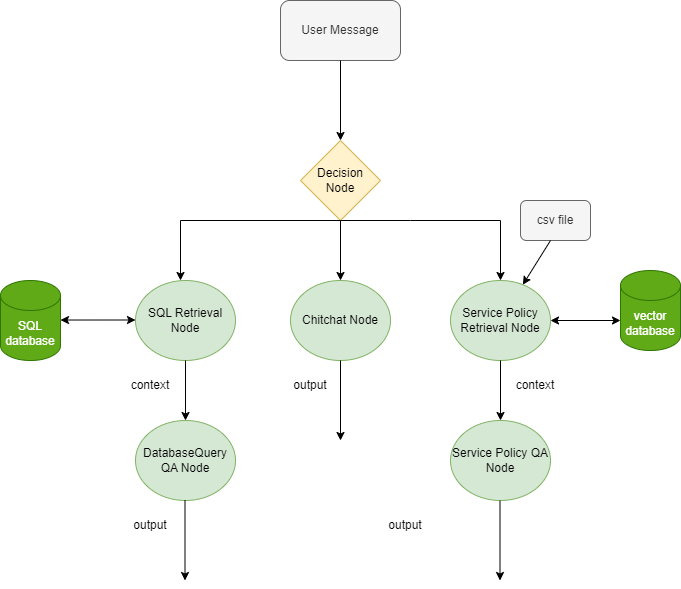

The diagram above was exported from draw.io. Its source (the exported page's mxGraphModel, read from the mxfile embedded in the PNG):
<mxGraphModel dx="748" dy="529" grid="1" gridSize="10" guides="1" tooltips="1" connect="1" arrows="1" fold="1" page="1" pageScale="1" pageWidth="850" pageHeight="1100" math="0" shadow="0">
  <root>
    <mxCell id="0" />
    <mxCell id="1" parent="0" />
    <mxCell id="pjR3oexJtApu1DovnSgU-1" value="User Message" style="rounded=1;whiteSpace=wrap;html=1;fillColor=#f5f5f5;fontColor=#333333;strokeColor=#666666;" parent="1" vertex="1">
      <mxGeometry x="330" y="40" width="120" height="60" as="geometry" />
    </mxCell>
    <mxCell id="941ZHmI8fo1P0zgA8IeR-1" value="" style="endArrow=classic;html=1;rounded=0;exitX=0.5;exitY=1;exitDx=0;exitDy=0;" parent="1" source="pjR3oexJtApu1DovnSgU-1" edge="1">
      <mxGeometry width="50" height="50" relative="1" as="geometry">
        <mxPoint x="370" y="300" as="sourcePoint" />
        <mxPoint x="390" y="180" as="targetPoint" />
      </mxGeometry>
    </mxCell>
    <mxCell id="941ZHmI8fo1P0zgA8IeR-2" value="Decision Node" style="rhombus;whiteSpace=wrap;html=1;fillColor=#fff2cc;strokeColor=#d6b656;" parent="1" vertex="1">
      <mxGeometry x="350" y="180" width="80" height="80" as="geometry" />
    </mxCell>
    <mxCell id="941ZHmI8fo1P0zgA8IeR-3" value="" style="endArrow=classic;html=1;rounded=0;exitX=0.5;exitY=1;exitDx=0;exitDy=0;" parent="1" edge="1">
      <mxGeometry width="50" height="50" relative="1" as="geometry">
        <mxPoint x="460" y="260" as="sourcePoint" />
        <mxPoint x="390" y="320" as="targetPoint" />
        <Array as="points">
          <mxPoint x="390" y="260" />
        </Array>
      </mxGeometry>
    </mxCell>
    <mxCell id="941ZHmI8fo1P0zgA8IeR-4" value="" style="endArrow=classic;html=1;rounded=0;exitX=0.5;exitY=1;exitDx=0;exitDy=0;" parent="1" edge="1">
      <mxGeometry width="50" height="50" relative="1" as="geometry">
        <mxPoint x="460" y="260" as="sourcePoint" />
        <mxPoint x="550" y="320" as="targetPoint" />
        <Array as="points">
          <mxPoint x="550" y="260" />
        </Array>
      </mxGeometry>
    </mxCell>
    <mxCell id="941ZHmI8fo1P0zgA8IeR-5" value="Chitchat Node" style="ellipse;whiteSpace=wrap;html=1;fillColor=#d5e8d4;strokeColor=#82b366;" parent="1" vertex="1">
      <mxGeometry x="340" y="320" width="100" height="80" as="geometry" />
    </mxCell>
    <mxCell id="F1x3W2qaycGJK5jE-vbI-1" value="Service Policy Retrieval Node" style="ellipse;whiteSpace=wrap;html=1;fillColor=#d5e8d4;strokeColor=#82b366;" vertex="1" parent="1">
      <mxGeometry x="500" y="320" width="100" height="80" as="geometry" />
    </mxCell>
    <mxCell id="F1x3W2qaycGJK5jE-vbI-2" value="" style="endArrow=classic;startArrow=classic;html=1;rounded=0;" edge="1" parent="1">
      <mxGeometry width="50" height="50" relative="1" as="geometry">
        <mxPoint x="600" y="360" as="sourcePoint" />
        <mxPoint x="670" y="360" as="targetPoint" />
      </mxGeometry>
    </mxCell>
    <mxCell id="F1x3W2qaycGJK5jE-vbI-3" value="vector database" style="shape=cylinder3;whiteSpace=wrap;html=1;boundedLbl=1;backgroundOutline=1;size=15;fillColor=#60a917;strokeColor=#2D7600;fontColor=#ffffff;" vertex="1" parent="1">
      <mxGeometry x="670" y="310" width="60" height="80" as="geometry" />
    </mxCell>
    <mxCell id="F1x3W2qaycGJK5jE-vbI-4" value="csv file" style="rounded=1;whiteSpace=wrap;html=1;fillColor=#f5f5f5;fontColor=#333333;strokeColor=#666666;" vertex="1" parent="1">
      <mxGeometry x="570" y="240" width="70" height="40" as="geometry" />
    </mxCell>
    <mxCell id="F1x3W2qaycGJK5jE-vbI-5" value="" style="endArrow=classic;html=1;rounded=0;" edge="1" parent="1" target="F1x3W2qaycGJK5jE-vbI-1">
      <mxGeometry width="50" height="50" relative="1" as="geometry">
        <mxPoint x="600" y="280" as="sourcePoint" />
        <mxPoint x="480" y="250" as="targetPoint" />
      </mxGeometry>
    </mxCell>
    <mxCell id="F1x3W2qaycGJK5jE-vbI-6" value="" style="endArrow=classic;html=1;rounded=0;exitX=0.5;exitY=1;exitDx=0;exitDy=0;" edge="1" parent="1" source="F1x3W2qaycGJK5jE-vbI-1">
      <mxGeometry width="50" height="50" relative="1" as="geometry">
        <mxPoint x="430" y="460" as="sourcePoint" />
        <mxPoint x="550" y="460" as="targetPoint" />
      </mxGeometry>
    </mxCell>
    <mxCell id="F1x3W2qaycGJK5jE-vbI-8" value="Service Policy&amp;nbsp;QA Node" style="ellipse;whiteSpace=wrap;html=1;fillColor=#d5e8d4;strokeColor=#82b366;" vertex="1" parent="1">
      <mxGeometry x="500" y="460" width="100" height="80" as="geometry" />
    </mxCell>
    <mxCell id="F1x3W2qaycGJK5jE-vbI-9" value="" style="endArrow=classic;html=1;rounded=0;exitX=0.5;exitY=1;exitDx=0;exitDy=0;" edge="1" parent="1" source="941ZHmI8fo1P0zgA8IeR-5">
      <mxGeometry width="50" height="50" relative="1" as="geometry">
        <mxPoint x="430" y="510" as="sourcePoint" />
        <mxPoint x="390" y="480" as="targetPoint" />
      </mxGeometry>
    </mxCell>
    <mxCell id="F1x3W2qaycGJK5jE-vbI-10" value="output" style="text;html=1;align=center;verticalAlign=middle;whiteSpace=wrap;rounded=0;" vertex="1" parent="1">
      <mxGeometry x="330" y="410" width="60" height="30" as="geometry" />
    </mxCell>
    <mxCell id="F1x3W2qaycGJK5jE-vbI-11" value="" style="endArrow=classic;html=1;rounded=0;exitX=0.5;exitY=1;exitDx=0;exitDy=0;" edge="1" parent="1">
      <mxGeometry width="50" height="50" relative="1" as="geometry">
        <mxPoint x="549.5" y="540" as="sourcePoint" />
        <mxPoint x="549.5" y="620" as="targetPoint" />
      </mxGeometry>
    </mxCell>
    <mxCell id="F1x3W2qaycGJK5jE-vbI-12" value="output" style="text;html=1;align=center;verticalAlign=middle;whiteSpace=wrap;rounded=0;" vertex="1" parent="1">
      <mxGeometry x="425" y="550" width="60" height="30" as="geometry" />
    </mxCell>
    <mxCell id="F1x3W2qaycGJK5jE-vbI-13" value="context" style="text;html=1;align=center;verticalAlign=middle;whiteSpace=wrap;rounded=0;" vertex="1" parent="1">
      <mxGeometry x="555" y="410" width="60" height="30" as="geometry" />
    </mxCell>
    <mxCell id="F1x3W2qaycGJK5jE-vbI-14" value="" style="endArrow=classic;html=1;rounded=0;exitX=0.5;exitY=1;exitDx=0;exitDy=0;" edge="1" parent="1" source="941ZHmI8fo1P0zgA8IeR-2">
      <mxGeometry width="50" height="50" relative="1" as="geometry">
        <mxPoint x="190" y="270" as="sourcePoint" />
        <mxPoint x="230" y="320" as="targetPoint" />
        <Array as="points">
          <mxPoint x="230" y="260" />
        </Array>
      </mxGeometry>
    </mxCell>
    <mxCell id="F1x3W2qaycGJK5jE-vbI-15" value="SQL Retrieval Node" style="ellipse;whiteSpace=wrap;html=1;fillColor=#d5e8d4;strokeColor=#82b366;" vertex="1" parent="1">
      <mxGeometry x="185" y="320" width="100" height="80" as="geometry" />
    </mxCell>
    <mxCell id="F1x3W2qaycGJK5jE-vbI-16" value="" style="endArrow=classic;startArrow=classic;html=1;rounded=0;exitX=1;exitY=0.494;exitDx=0;exitDy=0;exitPerimeter=0;" edge="1" parent="1" source="F1x3W2qaycGJK5jE-vbI-17">
      <mxGeometry width="50" height="50" relative="1" as="geometry">
        <mxPoint x="115" y="359.5" as="sourcePoint" />
        <mxPoint x="185" y="359.5" as="targetPoint" />
      </mxGeometry>
    </mxCell>
    <mxCell id="F1x3W2qaycGJK5jE-vbI-17" value="SQL database" style="shape=cylinder3;whiteSpace=wrap;html=1;boundedLbl=1;backgroundOutline=1;size=15;fillColor=#60a917;strokeColor=#2D7600;fontColor=#ffffff;" vertex="1" parent="1">
      <mxGeometry x="50" y="320" width="60" height="80" as="geometry" />
    </mxCell>
    <mxCell id="F1x3W2qaycGJK5jE-vbI-18" value="DatabaseQuery QA Node" style="ellipse;whiteSpace=wrap;html=1;fillColor=#d5e8d4;strokeColor=#82b366;" vertex="1" parent="1">
      <mxGeometry x="185" y="460" width="100" height="80" as="geometry" />
    </mxCell>
    <mxCell id="F1x3W2qaycGJK5jE-vbI-19" value="" style="endArrow=classic;html=1;rounded=0;exitX=0.5;exitY=1;exitDx=0;exitDy=0;" edge="1" parent="1">
      <mxGeometry width="50" height="50" relative="1" as="geometry">
        <mxPoint x="234.5" y="540" as="sourcePoint" />
        <mxPoint x="234.5" y="620" as="targetPoint" />
      </mxGeometry>
    </mxCell>
    <mxCell id="F1x3W2qaycGJK5jE-vbI-20" value="output" style="text;html=1;align=center;verticalAlign=middle;whiteSpace=wrap;rounded=0;" vertex="1" parent="1">
      <mxGeometry x="170" y="550" width="60" height="30" as="geometry" />
    </mxCell>
    <mxCell id="F1x3W2qaycGJK5jE-vbI-21" value="context" style="text;html=1;align=center;verticalAlign=middle;whiteSpace=wrap;rounded=0;" vertex="1" parent="1">
      <mxGeometry x="170" y="410" width="60" height="30" as="geometry" />
    </mxCell>
    <mxCell id="F1x3W2qaycGJK5jE-vbI-22" value="" style="endArrow=classic;html=1;rounded=0;exitX=0.5;exitY=1;exitDx=0;exitDy=0;entryX=0.5;entryY=0;entryDx=0;entryDy=0;" edge="1" parent="1" source="F1x3W2qaycGJK5jE-vbI-15" target="F1x3W2qaycGJK5jE-vbI-18">
      <mxGeometry width="50" height="50" relative="1" as="geometry">
        <mxPoint x="184" y="400" as="sourcePoint" />
        <mxPoint x="180" y="470" as="targetPoint" />
      </mxGeometry>
    </mxCell>
  </root>
</mxGraphModel>